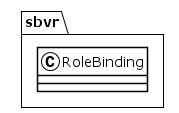

The diagram above was rendered by PlantUML. Its source (embedded in the PNG):
@startuml
!theme plain
package sbvr {
class RoleBinding {
}
}
@enduml